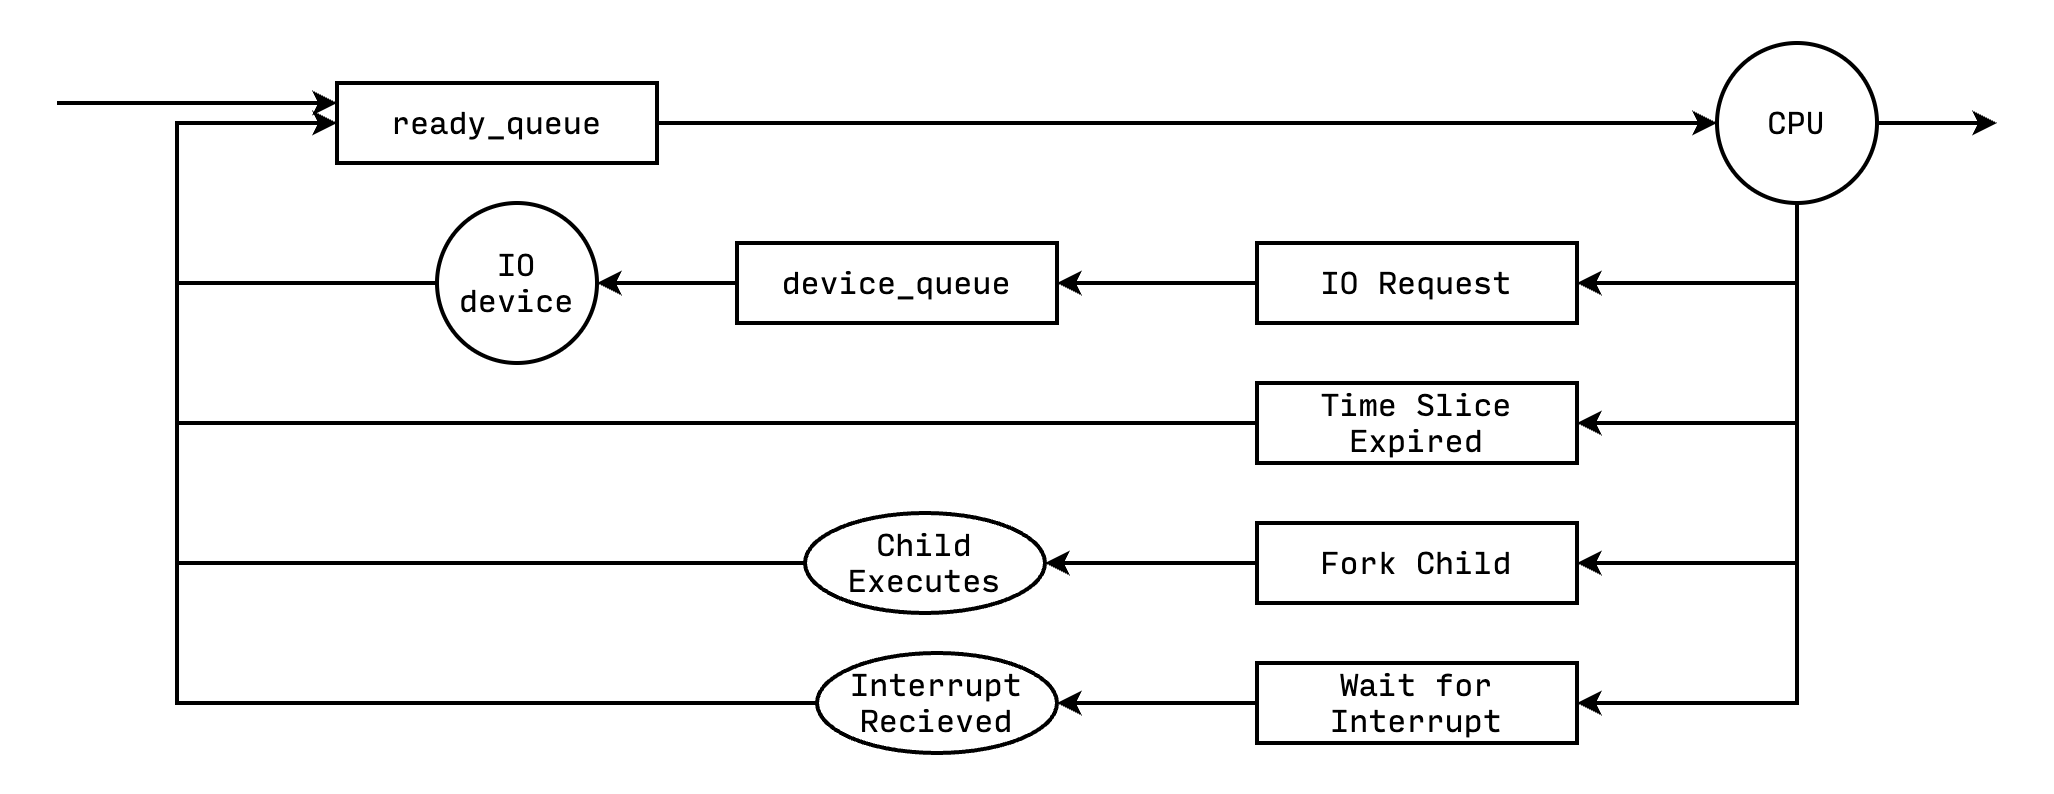

The diagram above was exported from draw.io. Its source (the exported page's mxGraphModel, read from the mxfile embedded in the PNG):
<mxGraphModel dx="2241" dy="880" grid="1" gridSize="10" guides="1" tooltips="1" connect="1" arrows="1" fold="1" page="1" pageScale="1" pageWidth="827" pageHeight="1169" math="0" shadow="0">
  <root>
    <mxCell id="0" />
    <mxCell id="1" parent="0" />
    <mxCell id="rGoB-Kd4vS1LPPl0XcjZ-7" style="edgeStyle=orthogonalEdgeStyle;rounded=0;orthogonalLoop=1;jettySize=auto;html=1;entryX=0;entryY=0.5;entryDx=0;entryDy=0;strokeWidth=2;fontFamily=Lucida Console;fontSize=15;" edge="1" parent="1" source="rGoB-Kd4vS1LPPl0XcjZ-1" target="rGoB-Kd4vS1LPPl0XcjZ-2">
      <mxGeometry relative="1" as="geometry" />
    </mxCell>
    <mxCell id="rGoB-Kd4vS1LPPl0XcjZ-1" value="ready_queue" style="rounded=0;whiteSpace=wrap;html=1;fontFamily=Lucida Console;fontSize=15;strokeWidth=2;" vertex="1" parent="1">
      <mxGeometry x="120" y="120" width="160" height="40" as="geometry" />
    </mxCell>
    <mxCell id="rGoB-Kd4vS1LPPl0XcjZ-8" style="edgeStyle=orthogonalEdgeStyle;rounded=0;orthogonalLoop=1;jettySize=auto;html=1;entryX=1;entryY=0.5;entryDx=0;entryDy=0;strokeWidth=2;fontFamily=Lucida Console;fontSize=15;" edge="1" parent="1" source="rGoB-Kd4vS1LPPl0XcjZ-2" target="rGoB-Kd4vS1LPPl0XcjZ-6">
      <mxGeometry relative="1" as="geometry">
        <Array as="points">
          <mxPoint x="850" y="220" />
        </Array>
      </mxGeometry>
    </mxCell>
    <mxCell id="rGoB-Kd4vS1LPPl0XcjZ-22" style="edgeStyle=orthogonalEdgeStyle;rounded=0;orthogonalLoop=1;jettySize=auto;html=1;entryX=1;entryY=0.5;entryDx=0;entryDy=0;strokeWidth=2;fontFamily=Lucida Console;fontSize=15;" edge="1" parent="1" source="rGoB-Kd4vS1LPPl0XcjZ-2" target="rGoB-Kd4vS1LPPl0XcjZ-12">
      <mxGeometry relative="1" as="geometry">
        <Array as="points">
          <mxPoint x="850" y="290" />
        </Array>
      </mxGeometry>
    </mxCell>
    <mxCell id="rGoB-Kd4vS1LPPl0XcjZ-23" style="edgeStyle=orthogonalEdgeStyle;rounded=0;orthogonalLoop=1;jettySize=auto;html=1;entryX=1;entryY=0.5;entryDx=0;entryDy=0;strokeWidth=2;fontFamily=Lucida Console;fontSize=15;" edge="1" parent="1" source="rGoB-Kd4vS1LPPl0XcjZ-2" target="rGoB-Kd4vS1LPPl0XcjZ-13">
      <mxGeometry relative="1" as="geometry">
        <Array as="points">
          <mxPoint x="850" y="360" />
        </Array>
      </mxGeometry>
    </mxCell>
    <mxCell id="rGoB-Kd4vS1LPPl0XcjZ-24" style="edgeStyle=orthogonalEdgeStyle;rounded=0;orthogonalLoop=1;jettySize=auto;html=1;entryX=1;entryY=0.5;entryDx=0;entryDy=0;strokeWidth=2;fontFamily=Lucida Console;fontSize=15;" edge="1" parent="1" source="rGoB-Kd4vS1LPPl0XcjZ-2" target="rGoB-Kd4vS1LPPl0XcjZ-14">
      <mxGeometry relative="1" as="geometry">
        <Array as="points">
          <mxPoint x="850" y="430" />
        </Array>
      </mxGeometry>
    </mxCell>
    <mxCell id="rGoB-Kd4vS1LPPl0XcjZ-25" style="edgeStyle=orthogonalEdgeStyle;rounded=0;orthogonalLoop=1;jettySize=auto;html=1;strokeWidth=2;" edge="1" parent="1" source="rGoB-Kd4vS1LPPl0XcjZ-2">
      <mxGeometry relative="1" as="geometry">
        <mxPoint x="950" y="140" as="targetPoint" />
      </mxGeometry>
    </mxCell>
    <mxCell id="rGoB-Kd4vS1LPPl0XcjZ-2" value="CPU" style="ellipse;whiteSpace=wrap;html=1;aspect=fixed;fontFamily=Lucida Console;fontSize=15;strokeWidth=2;" vertex="1" parent="1">
      <mxGeometry x="810" y="100" width="80" height="80" as="geometry" />
    </mxCell>
    <mxCell id="rGoB-Kd4vS1LPPl0XcjZ-3" value="" style="endArrow=classic;html=1;rounded=0;entryX=0;entryY=0.25;entryDx=0;entryDy=0;strokeWidth=2;fontFamily=Lucida Console;fontSize=15;" edge="1" parent="1" target="rGoB-Kd4vS1LPPl0XcjZ-1">
      <mxGeometry width="50" height="50" relative="1" as="geometry">
        <mxPoint x="-20" y="130" as="sourcePoint" />
        <mxPoint x="30" y="110" as="targetPoint" />
      </mxGeometry>
    </mxCell>
    <mxCell id="rGoB-Kd4vS1LPPl0XcjZ-11" style="edgeStyle=orthogonalEdgeStyle;rounded=0;orthogonalLoop=1;jettySize=auto;html=1;entryX=0;entryY=0.5;entryDx=0;entryDy=0;strokeWidth=2;fontFamily=Lucida Console;fontSize=15;" edge="1" parent="1" source="rGoB-Kd4vS1LPPl0XcjZ-4" target="rGoB-Kd4vS1LPPl0XcjZ-1">
      <mxGeometry relative="1" as="geometry">
        <Array as="points">
          <mxPoint x="40" y="220" />
          <mxPoint x="40" y="140" />
        </Array>
      </mxGeometry>
    </mxCell>
    <mxCell id="rGoB-Kd4vS1LPPl0XcjZ-4" value="IO&lt;div style=&quot;font-size: 15px;&quot;&gt;device&lt;/div&gt;" style="ellipse;whiteSpace=wrap;html=1;aspect=fixed;fontFamily=Lucida Console;fontSize=15;strokeWidth=2;" vertex="1" parent="1">
      <mxGeometry x="170" y="180" width="80" height="80" as="geometry" />
    </mxCell>
    <mxCell id="rGoB-Kd4vS1LPPl0XcjZ-10" style="edgeStyle=orthogonalEdgeStyle;rounded=0;orthogonalLoop=1;jettySize=auto;html=1;entryX=1;entryY=0.5;entryDx=0;entryDy=0;strokeWidth=2;fontFamily=Lucida Console;fontSize=15;" edge="1" parent="1" source="rGoB-Kd4vS1LPPl0XcjZ-5" target="rGoB-Kd4vS1LPPl0XcjZ-4">
      <mxGeometry relative="1" as="geometry" />
    </mxCell>
    <mxCell id="rGoB-Kd4vS1LPPl0XcjZ-5" value="device_queue" style="rounded=0;whiteSpace=wrap;html=1;fontFamily=Lucida Console;fontSize=15;strokeWidth=2;" vertex="1" parent="1">
      <mxGeometry x="320" y="200" width="160" height="40" as="geometry" />
    </mxCell>
    <mxCell id="rGoB-Kd4vS1LPPl0XcjZ-9" style="edgeStyle=orthogonalEdgeStyle;rounded=0;orthogonalLoop=1;jettySize=auto;html=1;entryX=1;entryY=0.5;entryDx=0;entryDy=0;strokeWidth=2;fontFamily=Lucida Console;fontSize=15;" edge="1" parent="1" source="rGoB-Kd4vS1LPPl0XcjZ-6" target="rGoB-Kd4vS1LPPl0XcjZ-5">
      <mxGeometry relative="1" as="geometry" />
    </mxCell>
    <mxCell id="rGoB-Kd4vS1LPPl0XcjZ-6" value="IO Request" style="rounded=0;whiteSpace=wrap;html=1;fontFamily=Lucida Console;fontSize=15;strokeWidth=2;" vertex="1" parent="1">
      <mxGeometry x="580" y="200" width="160" height="40" as="geometry" />
    </mxCell>
    <mxCell id="rGoB-Kd4vS1LPPl0XcjZ-17" style="edgeStyle=orthogonalEdgeStyle;rounded=0;orthogonalLoop=1;jettySize=auto;html=1;entryX=0;entryY=0.5;entryDx=0;entryDy=0;strokeWidth=2;fontFamily=Lucida Console;fontSize=15;" edge="1" parent="1" source="rGoB-Kd4vS1LPPl0XcjZ-12" target="rGoB-Kd4vS1LPPl0XcjZ-1">
      <mxGeometry relative="1" as="geometry">
        <Array as="points">
          <mxPoint x="40" y="290" />
          <mxPoint x="40" y="140" />
        </Array>
      </mxGeometry>
    </mxCell>
    <mxCell id="rGoB-Kd4vS1LPPl0XcjZ-12" value="Time Slice Expired" style="rounded=0;whiteSpace=wrap;html=1;fontFamily=Lucida Console;fontSize=15;strokeWidth=2;" vertex="1" parent="1">
      <mxGeometry x="580" y="270" width="160" height="40" as="geometry" />
    </mxCell>
    <mxCell id="rGoB-Kd4vS1LPPl0XcjZ-18" style="edgeStyle=orthogonalEdgeStyle;rounded=0;orthogonalLoop=1;jettySize=auto;html=1;entryX=1;entryY=0.5;entryDx=0;entryDy=0;strokeWidth=2;fontFamily=Lucida Console;fontSize=15;" edge="1" parent="1" source="rGoB-Kd4vS1LPPl0XcjZ-13" target="rGoB-Kd4vS1LPPl0XcjZ-15">
      <mxGeometry relative="1" as="geometry" />
    </mxCell>
    <mxCell id="rGoB-Kd4vS1LPPl0XcjZ-13" value="Fork Child" style="rounded=0;whiteSpace=wrap;html=1;fontFamily=Lucida Console;fontSize=15;strokeWidth=2;" vertex="1" parent="1">
      <mxGeometry x="580" y="340" width="160" height="40" as="geometry" />
    </mxCell>
    <mxCell id="rGoB-Kd4vS1LPPl0XcjZ-20" style="edgeStyle=orthogonalEdgeStyle;rounded=0;orthogonalLoop=1;jettySize=auto;html=1;entryX=1;entryY=0.5;entryDx=0;entryDy=0;strokeWidth=2;fontFamily=Lucida Console;fontSize=15;" edge="1" parent="1" source="rGoB-Kd4vS1LPPl0XcjZ-14" target="rGoB-Kd4vS1LPPl0XcjZ-16">
      <mxGeometry relative="1" as="geometry" />
    </mxCell>
    <mxCell id="rGoB-Kd4vS1LPPl0XcjZ-14" value="Wait for Interrupt" style="rounded=0;whiteSpace=wrap;html=1;fontFamily=Lucida Console;fontSize=15;strokeWidth=2;" vertex="1" parent="1">
      <mxGeometry x="580" y="410" width="160" height="40" as="geometry" />
    </mxCell>
    <mxCell id="rGoB-Kd4vS1LPPl0XcjZ-19" style="edgeStyle=orthogonalEdgeStyle;rounded=0;orthogonalLoop=1;jettySize=auto;html=1;entryX=0;entryY=0.5;entryDx=0;entryDy=0;strokeWidth=2;fontFamily=Lucida Console;fontSize=15;" edge="1" parent="1" source="rGoB-Kd4vS1LPPl0XcjZ-15" target="rGoB-Kd4vS1LPPl0XcjZ-1">
      <mxGeometry relative="1" as="geometry">
        <Array as="points">
          <mxPoint x="40" y="360" />
          <mxPoint x="40" y="140" />
        </Array>
      </mxGeometry>
    </mxCell>
    <mxCell id="rGoB-Kd4vS1LPPl0XcjZ-15" value="Child&lt;div style=&quot;font-size: 15px;&quot;&gt;Executes&lt;/div&gt;" style="ellipse;whiteSpace=wrap;html=1;strokeWidth=2;fontFamily=Lucida Console;fontSize=15;" vertex="1" parent="1">
      <mxGeometry x="354" y="335" width="120" height="50" as="geometry" />
    </mxCell>
    <mxCell id="rGoB-Kd4vS1LPPl0XcjZ-21" style="edgeStyle=orthogonalEdgeStyle;rounded=0;orthogonalLoop=1;jettySize=auto;html=1;entryX=0;entryY=0.5;entryDx=0;entryDy=0;strokeWidth=2;fontFamily=Lucida Console;fontSize=15;" edge="1" parent="1" source="rGoB-Kd4vS1LPPl0XcjZ-16" target="rGoB-Kd4vS1LPPl0XcjZ-1">
      <mxGeometry relative="1" as="geometry">
        <Array as="points">
          <mxPoint x="40" y="430" />
          <mxPoint x="40" y="140" />
        </Array>
      </mxGeometry>
    </mxCell>
    <mxCell id="rGoB-Kd4vS1LPPl0XcjZ-16" value="Interrupt&lt;div style=&quot;font-size: 15px;&quot;&gt;Recieved&lt;/div&gt;" style="ellipse;whiteSpace=wrap;html=1;strokeWidth=2;fontFamily=Lucida Console;fontSize=15;" vertex="1" parent="1">
      <mxGeometry x="360" y="405" width="120" height="50" as="geometry" />
    </mxCell>
  </root>
</mxGraphModel>